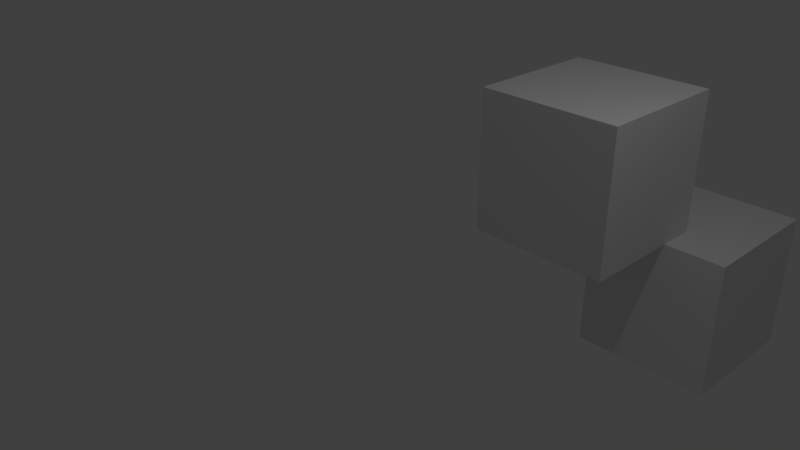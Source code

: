 # Source: untitled.blend  (saved by Blender 2.79.0; exported with 4.5.12 LTS)
import bpy
from mathutils import Matrix  # noqa: F401  (used for matrix-valued properties, if any)

bpy.ops.wm.read_factory_settings(use_empty=True)
scene = bpy.context.scene
scene.name = 'Scene'

# ---- collections
col_collection_1 = bpy.data.collections.new('Collection 1'); scene.collection.children.link(col_collection_1)

# ---- materials (node trees are filled in below, after node groups)
mat_material = bpy.data.materials.new('Material')
mat_material.alpha_threshold = 0.0
mat_material.use_transparent_shadow = False
mat_material.roughness = 0.5
mat_material.line_color = (0.0, 0.0, 0.0, 1.0)

# ---- material node trees

# ---- world
world_world = bpy.data.worlds.new('World'); scene.world = world_world
world_world.color = (0.05088, 0.05088, 0.05088)
world_world.use_sun_shadow = False
world_world.sun_shadow_jitter_overblur = 0.0
world_world.cycles.sampling_method = 'MANUAL'

# ---- cameras
cam_camera = bpy.data.cameras.new('Camera')
cam_camera.clip_end = 100.0
cam_camera.lens = 35.0
cam_camera.sensor_width = 32.0
cam_camera.sensor_height = 18.0
cam_camera.ortho_scale = 7.314
cam_camera.dof.focus_distance = 0.0
cam_camera.dof.aperture_fstop = 128.0

# ---- lights
light_lamp = bpy.data.lights.new('Lamp', 'POINT')
light_lamp.transmission_factor = 0.0
light_lamp.cutoff_distance = 30.0
light_lamp.energy = 100.0
light_lamp.shadow_buffer_clip_start = 1.001
light_lamp.shadow_soft_size = 0.1
light_lamp.shadow_maximum_resolution = 0.006
light_lamp.use_absolute_resolution = True

# ---- meshes
me_cube_001 = bpy.data.meshes.new('Cube.001')
me_cube_001.from_pydata([(1.0, 1.0, -1.0), (1.0, -1.0, -1.0), (-1.0, -1.0, -1.0), (-1.0, 1.0, -1.0), (1.0, 1.0, 1.0), (1.0, -1.0, 1.0), (-1.0, -1.0, 1.0), (-1.0, 1.0, 1.0)], [], [(0, 1, 2, 3), (4, 7, 6, 5), (0, 4, 5, 1), (1, 5, 6, 2), (2, 6, 7, 3), (4, 0, 3, 7)])
me_cube_001.materials.append(mat_material)
me_cube_001.use_remesh_preserve_volume = False
me_cube_001.use_remesh_preserve_attributes = False
me_cube_001.use_mirror_vertex_groups = False
me_cube_001.update()
me_cube = bpy.data.meshes.new('Cube')
me_cube.from_pydata([(1.0, 1.0, -1.0), (1.0, -1.0, -1.0), (-1.0, -1.0, -1.0), (-1.0, 1.0, -1.0), (1.0, 1.0, 1.0), (1.0, -1.0, 1.0), (-1.0, -1.0, 1.0), (-1.0, 1.0, 1.0)], [], [(0, 1, 2, 3), (4, 7, 6, 5), (0, 4, 5, 1), (1, 5, 6, 2), (2, 6, 7, 3), (4, 0, 3, 7)])
me_cube.materials.append(mat_material)
me_cube.use_remesh_preserve_volume = False
me_cube.use_remesh_preserve_attributes = False
me_cube.use_mirror_vertex_groups = False
me_cube.update()

# ---- objects
ob_cube_001 = bpy.data.objects.new('Cube.001', me_cube_001)
ob_cube = bpy.data.objects.new('Cube', me_cube)
ob_lamp = bpy.data.objects.new('Lamp', light_lamp)
ob_camera = bpy.data.objects.new('Camera', cam_camera)

# ---- transforms, parenting, visibility, modifiers, constraints
ob_cube_001.location = (2.317, 4.004, -1.007)
ob_cube_001.lock_rotations_4d = False
ob_cube_001.empty_display_type = 'ARROWS'
ob_cube_001.lineart.crease_threshold = 0.0
ob_cube.location = (1.458, 2.549, 0.9926)
ob_cube.lock_rotations_4d = False
ob_cube.empty_display_type = 'ARROWS'
ob_cube.lineart.crease_threshold = 0.0
ob_lamp.location = (4.076, 1.005, 5.904)
ob_lamp.rotation_euler = (0.6503, 0.05522, 1.866)
ob_lamp.lock_rotations_4d = False
ob_lamp.empty_display_type = 'ARROWS'
ob_lamp.color = (0.0, 0.0, 0.0, 0.0)
ob_lamp.lineart.crease_threshold = 0.0
ob_camera.location = (7.481, -6.508, 5.344)
ob_camera.rotation_euler = (1.109, 0.0, 0.8149)
ob_camera.lock_rotations_4d = False
ob_camera.empty_display_type = 'ARROWS'
ob_camera.color = (0.0, 0.0, 0.0, 0.0)
ob_camera.display_type = 'WIRE'
ob_camera.lineart.crease_threshold = 0.0

# ---- collection membership
col_collection_1.objects.link(ob_cube_001)
col_collection_1.objects.link(ob_cube)
col_collection_1.objects.link(ob_lamp)
col_collection_1.objects.link(ob_camera)

# ---- scene / render settings (as saved in the file)
scene.camera = ob_camera
scene.frame_start = 1; scene.frame_end = 250; scene.frame_set(1)
scene.render.engine = 'BLENDER_EEVEE_NEXT'
scene.render.resolution_percentage = 50
scene.render.dither_intensity = 0.0
scene.cycles.use_denoising = False
scene.cycles.samples = 128
scene.cycles.sampling_pattern = 'TABULATED_SOBOL'
scene.cycles.use_adaptive_sampling = False
scene.cycles.use_light_tree = False
scene.cycles.blur_glossy = 0.0
scene.cycles.sample_clamp_indirect = 0.0
scene.view_settings.view_transform = 'Standard'
bpy.context.view_layer.update()
